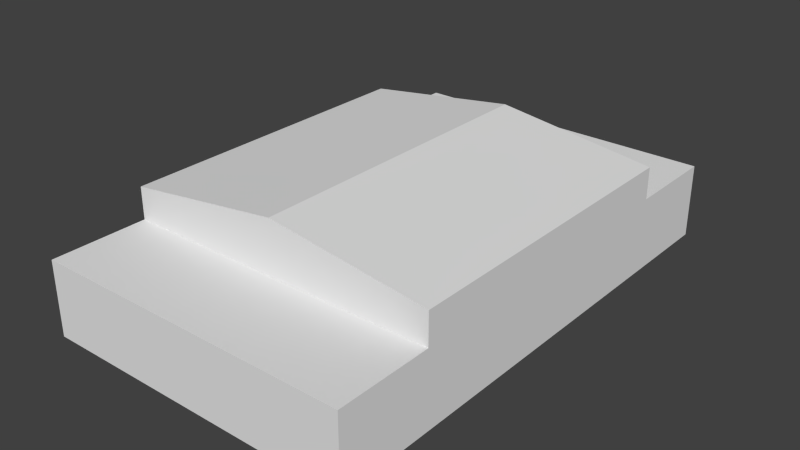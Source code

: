 # Source: ebbl_generic_hangar_01.blend  (saved by Blender 2.79.7; exported with 4.5.12 LTS)
import bpy
from mathutils import Matrix  # noqa: F401  (used for matrix-valued properties, if any)

bpy.ops.wm.read_factory_settings(use_empty=True)
scene = bpy.context.scene
scene.name = 'Scene'

# ---- collections
col_collection_1 = bpy.data.collections.new('Collection 1'); scene.collection.children.link(col_collection_1)
col_collection_10 = bpy.data.collections.new('Collection 10'); scene.collection.children.link(col_collection_10)
col_collection_10.hide_render = True
col_collection_10.hide_viewport = True
col_collection_11 = bpy.data.collections.new('Collection 11'); scene.collection.children.link(col_collection_11)
col_collection_11.hide_render = True
col_collection_11.hide_viewport = True

# ---- materials (node trees are filled in below, after node groups)
mat_material_001 = bpy.data.materials.new('Material.001')
mat_material_001.alpha_threshold = 0.0
mat_material_001.use_transparent_shadow = False
mat_material_001.preview_render_type = 'FLAT'
mat_material_001.roughness = 0.5
mat_material = bpy.data.materials.new('Material')
mat_material.alpha_threshold = 0.0
mat_material.use_transparent_shadow = False
mat_material.diffuse_color = (0.7991, 0.7991, 0.7991, 1.0)
mat_material.roughness = 0.5
mat_material.line_color = (0.0, 0.0, 0.0, 1.0)
mat_doors = bpy.data.materials.new('Doors')
mat_doors.alpha_threshold = 0.0
mat_doors.use_transparent_shadow = False
mat_doors.roughness = 0.5
mat_doors.line_color = (0.0, 0.0, 0.0, 1.0)
mat_metail = bpy.data.materials.new('Metail')
mat_metail.alpha_threshold = 0.0
mat_metail.use_transparent_shadow = False
mat_metail.preview_render_type = 'FLAT'
mat_metail.roughness = 0.5
mat_metail.line_color = (0.0, 0.0, 0.0, 1.0)
mat_rooftop = bpy.data.materials.new('RoofTop')
mat_rooftop.alpha_threshold = 0.0
mat_rooftop.use_transparent_shadow = False
mat_rooftop.preview_render_type = 'FLAT'
mat_rooftop.diffuse_color = (0.7991, 0.7991, 0.7991, 1.0)
mat_rooftop.roughness = 0.5
mat_rooftop.specular_intensity = 0.0
mat_rooftop.line_color = (0.0, 0.0, 0.0, 1.0)
mat_roofflat = bpy.data.materials.new('RoofFlat')
mat_roofflat.alpha_threshold = 0.0
mat_roofflat.use_transparent_shadow = False
mat_roofflat.preview_render_type = 'FLAT'
mat_roofflat.roughness = 0.5
mat_roofflat.line_color = (0.0, 0.0, 0.0, 1.0)
mat_mattex = bpy.data.materials.new('MatTex')
mat_mattex.alpha_threshold = 0.0
mat_mattex.use_transparent_shadow = False
mat_mattex.preview_render_type = 'FLAT'
mat_mattex.roughness = 0.5
mat_mattex.line_color = (0.0, 0.0, 0.0, 1.0)
mat_concrete = bpy.data.materials.new('Concrete')
mat_concrete.alpha_threshold = 0.0
mat_concrete.use_transparent_shadow = False
mat_concrete.preview_render_type = 'FLAT'
mat_concrete.roughness = 0.5
mat_concrete.line_color = (0.0, 0.0, 0.0, 1.0)
mat_roofflatborder = bpy.data.materials.new('RoofFlatBorder')
mat_roofflatborder.alpha_threshold = 0.0
mat_roofflatborder.use_transparent_shadow = False
mat_roofflatborder.preview_render_type = 'FLAT'
mat_roofflatborder.diffuse_color = (0.2051, 0.2195, 0.2307, 1.0)
mat_roofflatborder.roughness = 0.5
mat_roofflatborder.line_color = (0.0, 0.0, 0.0, 1.0)
mat_rooftopborder = bpy.data.materials.new('RoofTopBorder')
mat_rooftopborder.alpha_threshold = 0.0
mat_rooftopborder.use_transparent_shadow = False
mat_rooftopborder.preview_render_type = 'FLAT'
mat_rooftopborder.diffuse_color = (0.1089, 0.1089, 0.1089, 1.0)
mat_rooftopborder.roughness = 0.5
mat_rooftopborder.line_color = (0.0, 0.0, 0.0, 1.0)
mat_rooftopborder2 = bpy.data.materials.new('RoofTopBorder2')
mat_rooftopborder2.alpha_threshold = 0.0
mat_rooftopborder2.use_transparent_shadow = False
mat_rooftopborder2.preview_render_type = 'FLAT'
mat_rooftopborder2.diffuse_color = (0.07619, 0.05286, 0.04667, 1.0)
mat_rooftopborder2.roughness = 0.5
mat_rooftopborder2.line_color = (0.0, 0.0, 0.0, 1.0)
mat_topsideborder = bpy.data.materials.new('TopSideBorder')
mat_topsideborder.alpha_threshold = 0.0
mat_topsideborder.use_transparent_shadow = False
mat_topsideborder.preview_render_type = 'FLAT'
mat_topsideborder.diffuse_color = (0.1912, 0.2159, 0.2307, 1.0)
mat_topsideborder.roughness = 0.5
mat_topsideborder.line_color = (0.0, 0.0, 0.0, 1.0)

# ---- node groups
ng_auto_smooth = bpy.data.node_groups.new('Auto Smooth', 'GeometryNodeTree')
_s = ng_auto_smooth.interface.new_socket(name='Geometry', in_out='OUTPUT', socket_type='NodeSocketGeometry')
_s = ng_auto_smooth.interface.new_socket(name='Geometry', in_out='INPUT', socket_type='NodeSocketGeometry')
_s = ng_auto_smooth.interface.new_socket(name='Angle', in_out='INPUT', socket_type='NodeSocketFloat')
_s.subtype = 'ANGLE'
_s.min_value = 0.0
_s.max_value = 3.142
ng_auto_smooth.is_modifier = True
_N = ng_auto_smooth.nodes; _L = ng_auto_smooth.links
n0 = _N.new('NodeGroupOutput'); n0.name = 'Group Output'; n0.location = (480, -100)
n1 = _N.new('NodeGroupInput'); n1.name = 'Group Input'; n1.location = (-420, -300)
n2 = _N.new('NodeGroupInput'); n2.name = 'Group Input.001'; n2.location = (-60, -100)
n3 = _N.new('GeometryNodeSetShadeSmooth'); n3.name = 'Set Shade Smooth'; n3.location = (120, -100)
n3.domain = 'EDGE'
n4 = _N.new('GeometryNodeSetShadeSmooth'); n4.name = 'Set Shade Smooth.001'; n4.location = (300, -100)
n5 = _N.new('GeometryNodeInputMeshEdgeAngle'); n5.name = 'Edge Angle'; n5.location = (-420, -220)
n6 = _N.new('GeometryNodeInputEdgeSmooth'); n6.name = 'Is Edge Smooth'; n6.location = (-60, -160)
n7 = _N.new('GeometryNodeInputShadeSmooth'); n7.name = 'Is Face Smooth'; n7.location = (-240, -340)
n8 = _N.new('FunctionNodeBooleanMath'); n8.name = 'Boolean Math'; n8.location = (-60, -220)
n9 = _N.new('FunctionNodeCompare'); n9.name = 'Compare'; n9.location = (-240, -180)
n9.operation = 'LESS_EQUAL'
_L.new(n5.outputs[0], n9.inputs[0])
_L.new(n4.outputs[0], n0.inputs[0])
_L.new(n1.outputs[1], n9.inputs[1])
_L.new(n9.outputs[0], n8.inputs[0])
_L.new(n7.outputs[0], n8.inputs[1])
_L.new(n2.outputs[0], n3.inputs[0])
_L.new(n6.outputs[0], n3.inputs[1])
_L.new(n3.outputs[0], n4.inputs[0])
_L.new(n8.outputs[0], n3.inputs[2])
n0.is_active_output = True

# ---- material node trees

# ---- world
world_world = bpy.data.worlds.new('World'); scene.world = world_world
world_world.color = (0.05088, 0.05088, 0.05088)
world_world.use_sun_shadow = False
world_world.sun_shadow_jitter_overblur = 0.0
world_world.cycles.sampling_method = 'NONE'
world_world.cycles.sample_map_resolution = 256

# ---- meshes
me_cube = bpy.data.meshes.new('Cube')
me_cube.from_pydata([(15.0, 24.0, -1.0), (15.0, -24.0, -1.0), (-15.0, -24.0, -1.0), (-15.0, 24.0, -1.0), (15.0, 24.0, 6.0), (15.0, -24.0, 6.0), (-15.0, -24.0, 6.0), (-15.0, 24.0, 6.0), (14.6, 23.25, 5.251), (14.6, -23.25, 5.251), (-15.0, -15.0, -1.0), (-15.0, 15.0, -1.0), (15.0, 15.0, 6.0), (15.0, -15.0, 6.0), (-15.0, -15.0, 6.0), (-15.0, 15.0, 6.0), (-15.0, -15.0, 9.0), (15.0, -15.0, 9.0), (15.0, 15.0, 9.0), (-15.0, 15.0, 9.0), (3.815e-06, 24.0, -1.0), (-9.537e-07, -24.0, -1.0), (4.768e-06, 24.0, 6.0), (-6.676e-06, -24.0, 6.0), (9.537e-07, 15.0, 6.0), (-2.861e-06, -15.0, 6.0), (-2.861e-06, -15.0, 11.0), (9.537e-07, 15.0, 11.0), (15.0, -23.25, 5.251), (15.0, 23.25, 5.251), (15.0, -23.25, -1.0), (15.0, 23.25, -1.0), (14.6, 15.0, 5.251), (14.6, -15.0, 5.251), (14.6, 23.25, -1.0), (14.6, -23.25, -1.0), (14.6, 15.0, -1.0), (14.6, -15.0, -1.0), (15.0, -15.0, 5.251), (15.0, 15.0, 5.251), (13.0, 23.25, 5.251), (13.0, -23.25, 5.251), (13.0, 15.0, 5.251), (13.0, -15.0, 5.251), (13.0, 23.25, -1.0), (13.0, -23.25, -1.0), (13.0, 15.0, -1.0), (13.0, -15.0, -1.0)], [], [(21, 23, 6, 2), (22, 20, 3, 7), (22, 24, 12, 4), (25, 23, 5, 13), (28, 38, 13, 5), (30, 28, 5, 1), (32, 33, 37, 36), (6, 14, 10, 2), (14, 15, 11, 10), (15, 7, 3, 11), (25, 13, 17, 26), (24, 15, 19, 27), (15, 14, 16, 19), (13, 12, 18, 17), (27, 26, 17, 18), (1, 5, 23, 21), (4, 0, 20, 22), (7, 15, 24, 22), (14, 6, 23, 25), (14, 25, 26, 16), (12, 24, 27, 18), (19, 16, 26, 27), (4, 12, 39, 29), (29, 39, 32, 8), (35, 9, 28, 30), (9, 33, 38, 28), (0, 4, 29, 31), (39, 38, 33, 32), (12, 13, 38, 39), (34, 8, 40, 44), (31, 29, 8, 34), (43, 41, 45, 47), (46, 44, 40, 42), (45, 41, 9, 35), (8, 32, 42, 40), (46, 42, 32, 36), (37, 33, 43, 47), (41, 43, 33, 9)])
_uv = me_cube.uv_layers.new(name='UVMap')
_uv.uv.foreach_set('vector', [0.3607, 0.1733, 0.3607, 0.3, 0.08276, 0.3, 0.08276, 0.1733, 0.3607, 0.3, 0.3607, 0.1733, 0.6387, 0.1733, 0.6387, 0.3, 0.2886, 0.3174, 0.2886, 0.4842, 0.5665, 0.4842, 0.5665, 0.3174, 0.2885, 0.4842, 0.2885, 0.3174, 0.5665, 0.3174, 0.5665, 0.4842, 0.8916, 0.209, 0.8916, 0.3204, 0.9212, 0.3204, 0.9212, 0.1776, 0.978, 0.01973, 0.978, 0.117, 0.9651, 0.1299, 0.9652, 0.01987, 0.7786, 0.1257, 0.2227, 0.1257, 0.2227, 0.009883, 0.7786, 0.009881, 0.4758, 0.3, 0.6387, 0.3, 0.6387, 0.1733, 0.4758, 0.1733, 0.01058, 0.3, 0.5536, 0.3, 0.5536, 0.1733, 0.01058, 0.1733, 0.5536, 0.3, 0.7165, 0.3, 0.7165, 0.1733, 0.5536, 0.1733, 0.01058, 0.1733, 0.4627, 0.1733, 0.4627, 0.2352, 0.01058, 0.2766, 0.01059, 0.1733, 0.4627, 0.1733, 0.4627, 0.2352, 0.01059, 0.2766, 0.991, 0.3204, 0.991, 0.8763, 0.9223, 0.8763, 0.9223, 0.3204, 0.9899, 0.3204, 0.9899, 0.8763, 0.9212, 0.8763, 0.9212, 0.3204, 0.566, 0.7825, 0.01009, 0.7825, 0.01009, 0.502, 0.566, 0.502, 0.6387, 0.1733, 0.6387, 0.3, 0.3607, 0.3, 0.3607, 0.1733, 0.08276, 0.3, 0.08276, 0.1733, 0.3607, 0.1733, 0.3607, 0.3, 0.01058, 0.3174, 0.01058, 0.4842, 0.2886, 0.4842, 0.2886, 0.3174, 0.01058, 0.4842, 0.01058, 0.3174, 0.2885, 0.3174, 0.2885, 0.4842, 0.4627, 0.1733, 0.01058, 0.1733, 0.01058, 0.2766, 0.4627, 0.2352, 0.4627, 0.1733, 0.01059, 0.1733, 0.01059, 0.2766, 0.4627, 0.2352, 0.5665, 0.502, 0.01058, 0.502, 0.01058, 0.7825, 0.5665, 0.7825, 0.9212, 0.9284, 0.9212, 0.8763, 0.8916, 0.8763, 0.8916, 0.8984, 0.8916, 0.8984, 0.8916, 0.8763, 0.8775, 0.8763, 0.8775, 0.9, 0.9907, 0.02058, 0.9907, 0.1178, 0.978, 0.117, 0.978, 0.01973, 0.8775, 0.2087, 0.8775, 0.3204, 0.8916, 0.3204, 0.8916, 0.209, 0.03664, 0.01987, 0.03664, 0.1299, 0.02176, 0.1161, 0.02176, 0.0197, 0.8927, 0.8763, 0.8927, 0.3204, 0.9223, 0.3204, 0.9223, 0.8763, 0.9212, 0.8763, 0.9212, 0.3204, 0.8916, 0.3204, 0.8916, 0.8763, 0.9924, 0.1402, 0.9924, 0.256, 0.9628, 0.256, 0.9628, 0.1402, 0.9936, 0.01766, 0.9936, 0.1148, 0.9809, 0.1138, 0.9809, 0.01668, 0.1931, 0.1257, 0.04017, 0.1257, 0.04017, 0.009883, 0.1931, 0.009883, 0.8082, 0.009881, 0.9611, 0.00988, 0.9611, 0.1257, 0.8082, 0.1257, 0.04017, 0.009883, 0.04017, 0.1257, 0.01058, 0.1257, 0.01058, 0.009883, 0.9611, 0.1553, 0.8082, 0.1553, 0.8082, 0.1257, 0.9611, 0.1257, 0.8082, 0.009881, 0.8082, 0.1257, 0.7786, 0.1257, 0.7786, 0.009881, 0.2227, 0.009883, 0.2227, 0.1257, 0.1931, 0.1257, 0.1931, 0.009883, 0.04017, 0.1257, 0.1931, 0.1257, 0.1931, 0.1553, 0.04017, 0.1553])
me_cube.materials.append(mat_material_001)
me_cube.use_remesh_preserve_volume = False
me_cube.use_remesh_preserve_attributes = False
me_cube.use_mirror_vertex_groups = False
me_cube.update()
me_cube_001 = bpy.data.meshes.new('Cube.001')
me_cube_001.from_pydata([(15.0, 24.0, -1.0), (15.0, -24.0, -1.0), (-15.0, -24.0, -1.0), (-15.0, 24.0, -1.0), (15.0, 24.0, 4.0), (15.0, -24.0, 4.0), (-15.0, -24.0, 4.0), (-15.0, 24.0, 4.0), (15.0, 15.0, -1.0), (15.0, -15.0, -1.0), (-15.0, -15.0, -1.0), (-15.0, 15.0, -1.0), (15.0, 15.0, 4.0), (15.0, -15.0, 4.0), (-15.0, -15.0, 4.0), (-15.0, 15.0, 4.0), (-15.0, -15.0, 8.0), (15.0, -15.0, 8.0), (15.0, 15.0, 8.0), (-15.0, 15.0, 8.0)], [], [(1, 5, 6, 2), (4, 0, 3, 7), (7, 15, 12, 4), (14, 6, 5, 13), (8, 0, 4, 12), (12, 13, 9, 8), (13, 5, 1, 9), (6, 14, 10, 2), (14, 15, 11, 10), (15, 7, 3, 11), (14, 13, 17, 16), (12, 15, 19, 18), (15, 14, 16, 19), (13, 12, 18, 17), (19, 16, 17, 18)])
me_cube_001.materials.append(mat_material)
me_cube_001.use_remesh_preserve_volume = False
me_cube_001.use_remesh_preserve_attributes = False
me_cube_001.use_mirror_vertex_groups = False
me_cube_001.update()
me_cube_005 = bpy.data.meshes.new('Cube.005')
me_cube_005.from_pydata([(14.6, 15.0, 5.251), (14.6, -15.0, 5.251), (14.6, 15.0, -1.0), (14.6, -15.0, -1.0), (14.6, -1.907e-06, -1.0), (14.6, -2.67e-05, 5.251), (14.6, -3.75, -1.0), (14.6, -7.5, -1.0), (14.6, -11.25, -1.0), (14.6, -3.75, 5.251), (14.6, -7.5, 5.251), (14.6, -11.25, 5.251), (14.6, 3.75, -1.0), (14.6, 7.5, -1.0), (14.6, 11.25, -1.0), (14.6, 3.75, 5.251), (14.6, 7.5, 5.251), (14.6, 11.25, 5.251)], [], [(15, 5, 4, 12), (5, 9, 6, 4), (10, 11, 8, 7), (9, 10, 7, 6), (11, 1, 3, 8), (0, 17, 14, 2), (17, 16, 13, 14), (16, 15, 12, 13)])
_uv = me_cube_005.uv_layers.new(name='UVMap')
_uv.uv.foreach_set('vector', [0.6346, 0.6632, 0.5133, 0.6613, 0.51, 0.3348, 0.6317, 0.3312, 0.5133, 0.6613, 0.3962, 0.6592, 0.393, 0.3382, 0.51, 0.3348, 0.2827, 0.6572, 0.1733, 0.6547, 0.1705, 0.3452, 0.2788, 0.3423, 0.3962, 0.6592, 0.2827, 0.6572, 0.2788, 0.3423, 0.393, 0.3382, 0.1733, 0.6547, 0.06654, 0.6521, 0.06389, 0.3476, 0.1705, 0.3452, 0.9933, 0.6693, 0.8896, 0.667, 0.8874, 0.3239, 0.9906, 0.3213, 0.8896, 0.667, 0.7604, 0.6655, 0.7571, 0.328, 0.8874, 0.3239, 0.7604, 0.6655, 0.6346, 0.6632, 0.6317, 0.3312, 0.7571, 0.328])
me_cube_005.materials.append(mat_doors)
me_cube_005.use_remesh_preserve_volume = False
me_cube_005.use_remesh_preserve_attributes = False
me_cube_005.use_mirror_vertex_groups = False
me_cube_005.update()
me_cube_004 = bpy.data.meshes.new('Cube.004')
me_cube_004.from_pydata([(15.0, 24.0, -1.0), (15.0, -24.0, -1.0), (-15.0, -24.0, -1.0), (-15.0, 24.0, -1.0), (15.0, 24.0, 6.0), (15.0, -24.0, 6.0), (-15.0, -24.0, 6.0), (-15.0, 24.0, 6.0), (14.6, 23.25, 5.251), (14.6, -23.25, 5.251), (-15.0, -15.0, -1.0), (-15.0, 15.0, -1.0), (15.0, 15.0, 6.0), (15.0, -15.0, 6.0), (-15.0, -15.0, 6.0), (-15.0, 15.0, 6.0), (-15.0, -15.0, 9.0), (15.0, -15.0, 9.0), (15.0, 15.0, 9.0), (-15.0, 15.0, 9.0), (3.815e-06, 24.0, -1.0), (-9.537e-07, -24.0, -1.0), (4.768e-06, 24.0, 6.0), (-6.676e-06, -24.0, 6.0), (9.537e-07, 15.0, 6.0), (-2.861e-06, -15.0, 6.0), (-2.861e-06, -15.0, 11.0), (9.537e-07, 15.0, 11.0), (15.0, -23.25, 5.251), (15.0, 23.25, 5.251), (15.0, -23.25, -1.0), (15.0, 23.25, -1.0), (14.6, 15.0, 5.251), (14.6, -15.0, 5.251), (14.6, 23.25, -1.0), (14.6, -23.25, -1.0), (14.6, 15.0, -1.0), (14.6, -15.0, -1.0), (15.0, -15.0, 5.251), (15.0, 15.0, 5.251), (13.0, 23.25, 5.251), (13.0, -23.25, 5.251), (13.0, 15.0, 5.251), (13.0, -15.0, 5.251), (13.0, 23.25, -1.0), (13.0, -23.25, -1.0), (13.0, 15.0, -1.0), (13.0, -15.0, -1.0), (-6.485e-06, -23.75, 6.0), (14.75, -23.75, 6.0), (14.75, -15.25, 6.0), (-3.187e-06, -15.25, 6.0), (-14.75, -15.25, 6.0), (-14.75, -23.75, 6.0), (1.216e-06, 15.25, 6.0), (14.75, 15.25, 6.0), (14.75, 23.75, 6.0), (4.673e-06, 23.75, 6.0), (-14.75, 23.75, 6.0), (-14.75, 15.25, 6.0), (-6.485e-06, -23.75, 5.85), (14.75, -23.75, 5.85), (14.75, -15.25, 5.85), (-3.187e-06, -15.25, 5.85), (-14.75, -15.25, 5.85), (-14.75, -23.75, 5.85), (1.216e-06, 15.25, 5.85), (14.75, 15.25, 5.85), (14.75, 23.75, 5.85), (4.673e-06, 23.75, 5.85), (-14.75, 23.75, 5.85), (-14.75, 15.25, 5.85), (-2.535e-06, -14.75, 11.0), (14.75, -14.75, 9.0), (14.75, 14.75, 9.0), (6.914e-07, 14.75, 11.0), (-14.75, 14.75, 9.0), (-14.75, -14.75, 9.0), (0.248, -15.0, 10.97), (0.248, 24.0, -1.0), (0.248, -24.0, -1.0), (0.248, 24.0, 6.0), (0.248, -24.0, 6.0), (0.248, 15.0, 6.0), (0.248, -15.0, 6.0), (0.248, 15.0, 10.97), (0.248, -23.75, 6.0), (0.248, -15.25, 6.0), (0.248, 15.25, 6.0), (0.248, 23.75, 6.0), (0.248, -23.75, 5.85), (0.248, -15.25, 5.85), (0.248, 15.25, 5.85), (0.248, 23.75, 5.85), (0.248, -14.75, 10.97), (0.248, 14.75, 10.97), (-0.2481, 15.25, 6.0), (-0.248, 23.75, 6.0), (-0.2481, -23.75, 6.0), (-0.2481, -15.25, 6.0), (-0.2481, -24.0, 6.0), (-0.248, 24.0, 6.0), (-0.2481, -24.0, -1.0), (-0.248, 24.0, -1.0), (-0.2481, -14.75, 10.97), (-0.2481, 14.75, 10.97), (-0.2481, -15.0, 10.97), (-0.2481, 15.0, 10.97), (-0.2481, -15.0, 6.0), (-0.2481, 15.0, 6.0), (-0.2481, 15.25, 5.85), (-0.248, 23.75, 5.85), (-0.2481, -23.75, 5.85), (-0.2481, -15.25, 5.85), (15.0, -15.0, 6.25), (-15.0, -15.0, 6.25), (-15.0, 15.0, 6.25), (15.0, 15.0, 6.25), (-2.827e-06, -15.0, 6.25), (9.872e-07, 15.0, 6.25), (0.248, -15.0, 6.25), (0.248, 15.0, 6.25), (-0.2481, -15.0, 6.25), (-0.2481, 15.0, 6.25), (0.248, 15.0, 10.54), (0.248, -15.0, 10.54), (9.567e-07, 15.0, 10.57), (-2.858e-06, -15.0, 10.57), (15.0, 15.0, 8.75), (-15.0, 15.0, 8.75), (-15.0, -15.0, 8.75), (15.0, -15.0, 8.75), (-0.2481, 15.0, 10.54), (-0.2481, -15.0, 10.54)], [], [(102, 100, 6, 2), (101, 103, 3, 7), (28, 38, 13, 5), (30, 28, 5, 1), (6, 14, 10, 2), (14, 15, 11, 10), (15, 7, 3, 11), (125, 131, 17, 78), (132, 129, 19, 107), (129, 130, 16, 19), (131, 128, 18, 17), (80, 82, 23, 21), (81, 79, 20, 22), (133, 127, 26, 106), (124, 126, 27, 85), (4, 12, 39, 29), (29, 39, 32, 8), (35, 9, 28, 30), (9, 33, 38, 28), (0, 4, 29, 31), (39, 38, 33, 32), (12, 13, 38, 39), (34, 8, 40, 44), (31, 29, 8, 34), (43, 41, 45, 47), (46, 44, 40, 42), (45, 41, 9, 35), (8, 32, 42, 40), (46, 42, 32, 36), (37, 33, 43, 47), (41, 43, 33, 9), (82, 5, 49, 86), (5, 13, 50, 49), (84, 25, 51, 87), (108, 14, 52, 99), (14, 6, 53, 52), (100, 23, 48, 98), (71, 70, 58, 59), (62, 61, 49, 50), (83, 12, 55, 88), (12, 4, 56, 55), (81, 22, 57, 89), (101, 7, 58, 97), (7, 15, 59, 58), (109, 24, 54, 96), (65, 64, 52, 53), (92, 66, 54, 88), (113, 64, 65, 112), (90, 61, 62, 91), (111, 70, 71, 110), (92, 67, 68, 93), (68, 67, 55, 56), (112, 65, 53, 98), (110, 71, 59, 96), (91, 62, 50, 87), (93, 68, 56, 89), (113, 63, 51, 99), (90, 60, 48, 86), (111, 69, 57, 97), (78, 17, 73, 94), (17, 18, 74, 73), (85, 27, 75, 95), (107, 19, 76, 105), (19, 16, 77, 76), (106, 26, 72, 104), (94, 73, 74, 95), (105, 76, 77, 104), (127, 125, 78, 26), (1, 5, 82, 80), (4, 0, 79, 81), (128, 124, 85, 18), (23, 82, 86, 48), (13, 84, 87, 50), (24, 83, 88, 54), (4, 81, 89, 56), (67, 92, 88, 55), (60, 90, 91, 63), (66, 92, 93, 69), (63, 91, 87, 51), (69, 93, 89, 57), (61, 90, 86, 49), (26, 78, 94, 72), (18, 85, 95, 74), (72, 94, 95, 75), (64, 113, 99, 52), (126, 132, 107, 27), (21, 23, 100, 102), (60, 112, 98, 48), (6, 100, 98, 53), (16, 106, 104, 77), (69, 111, 110, 66), (25, 108, 99, 51), (22, 20, 103, 101), (15, 109, 96, 59), (22, 101, 97, 57), (70, 111, 97, 58), (27, 107, 105, 75), (130, 133, 106, 16), (63, 113, 112, 60), (66, 110, 96, 54), (75, 105, 104, 72), (84, 13, 114, 120), (109, 15, 116, 123), (15, 14, 115, 116), (13, 12, 117, 114), (108, 25, 118, 122), (83, 24, 119, 121), (25, 84, 120, 118), (12, 83, 121, 117), (24, 109, 123, 119), (14, 108, 122, 115), (114, 117, 128, 131), (123, 116, 129, 132), (115, 122, 133, 130), (117, 121, 124, 128), (121, 119, 126, 124), (118, 120, 125, 127), (119, 123, 132, 126), (120, 114, 131, 125), (122, 118, 127, 133), (116, 115, 130, 129)])
me_cube_004.polygons.foreach_set('material_index', [3, 3, 3, 3, 3, 3, 3, 6, 6, 0, 3, 3, 3, 6, 6, 3, 3, 3, 3, 3, 3, 3, 3, 3, 4, 4, 3, 3, 3, 3, 3, 5, 5, 5, 5, 5, 5, 5, 5, 5, 5, 5, 5, 5, 5, 5, 5, 2, 2, 2, 2, 5, 5, 5, 5, 5, 5, 5, 5, 6, 6, 6, 6, 6, 6, 1, 1, 6, 3, 3, 6, 5, 5, 5, 5, 5, 2, 2, 5, 5, 5, 6, 6, 7, 5, 6, 3, 5, 5, 6, 2, 5, 3, 5, 5, 5, 6, 6, 2, 5, 7, 6, 6, 0, 3, 6, 6, 6, 6, 6, 6, 3, 0, 0, 0, 0, 0, 0, 0, 0, 0])
_uv = me_cube_004.uv_layers.new(name='UVMap')
_uv.uv.foreach_set('vector', [0.5334, 0.7094, 0.5385, 0.8485, 0.6833, 0.8554, 0.6785, 0.7138, 0.5385, 0.8485, 0.5334, 0.7094, 0.6785, 0.7138, 0.6833, 0.8554, 0.03387, 0.6548, 0.3093, 0.6616, 0.3089, 0.6866, 0.008511, 0.6792, 0.1683, 0.6578, 0.2914, 0.6603, 0.3059, 0.6868, 0.168, 0.684, 0.8427, 0.8634, 0.7321, 0.8588, 0.727, 0.7141, 0.8384, 0.7168, 0.7321, 0.8588, 0.362, 0.8414, 0.3564, 0.7042, 0.727, 0.7141, 0.362, 0.8414, 0.245, 0.8364, 0.2374, 0.7005, 0.3564, 0.7042, 0.0, 0.0, 0.0, 0.0, 0.0, 0.0, 0.0, 0.0, 0.0, 0.0, 0.0, 0.0, 0.0, 0.0, 0.0, 0.0, 0.0, 0.0, 0.0, 0.0, 0.0, 0.0, 0.0, 0.0, 0.03647, 0.7915, 0.9594, 0.8305, 0.9604, 0.8682, 0.03816, 0.8248, 0.2436, 0.7013, 0.2488, 0.8348, 0.3936, 0.8417, 0.3884, 0.705, 0.2488, 0.8348, 0.2436, 0.7013, 0.3884, 0.705, 0.3936, 0.8417, 0.0, 0.0, 0.0, 0.0, 0.0, 0.0, 0.0, 0.0, 0.0, 0.0, 0.0, 0.0, 0.0, 0.0, 0.0, 0.0, 0.6453, 0.6944, 0.3449, 0.6867, 0.3453, 0.6617, 0.6207, 0.6687, 0.6207, 0.6687, 0.3453, 0.6617, 0.3449, 0.6867, 0.6453, 0.6944, 0.1683, 0.6578, 0.2914, 0.6603, 0.2914, 0.6603, 0.1683, 0.6578, 0.03387, 0.6548, 0.3093, 0.6616, 0.3093, 0.6616, 0.03387, 0.6548, 0.4888, 0.6897, 0.3509, 0.687, 0.3659, 0.661, 0.4891, 0.6635, 0.956, 0.6694, 0.03165, 0.6532, 0.03165, 0.6532, 0.956, 0.6694, 0.9564, 0.7172, 0.0314, 0.6916, 0.03165, 0.6532, 0.956, 0.6694, 0.4891, 0.6635, 0.3659, 0.661, 0.3659, 0.661, 0.4891, 0.6635, 0.4891, 0.6635, 0.3659, 0.661, 0.3659, 0.661, 0.4891, 0.6635, 0.0, 0.0, 0.0, 0.0, 0.0, 0.0, 0.0, 0.0, 0.0, 0.0, 0.0, 0.0, 0.0, 0.0, 0.0, 0.0, 0.1683, 0.6578, 0.2914, 0.6603, 0.2914, 0.6603, 0.1683, 0.6578, 0.6453, 0.6944, 0.3449, 0.6867, 0.3453, 0.6617, 0.6207, 0.6687, 0.2621, 0.6594, 0.3708, 0.6613, 0.3706, 0.6881, 0.2619, 0.6844, 0.2619, 0.6844, 0.3706, 0.6881, 0.3708, 0.6613, 0.2621, 0.6594, 0.03387, 0.6548, 0.3093, 0.6616, 0.3089, 0.6866, 0.03387, 0.6792, 0.0, 0.0, 0.0, 0.0, 0.0, 0.0, 0.0, 0.0, 0.0, 0.0, 0.0, 0.0, 0.0, 0.0, 0.0, 0.0, 0.0, 0.0, 0.0, 0.0, 0.0, 0.0, 0.0, 0.0, 0.0, 0.0, 0.0, 0.0, 0.0, 0.0, 0.0, 0.0, 0.0, 0.0, 0.0, 0.0, 0.0, 0.0, 0.0, 0.0, 0.0, 0.0, 0.0, 0.0, 0.0, 0.0, 0.0, 0.0, 0.0, 0.0, 0.0, 0.0, 0.0, 0.0, 0.0, 0.0, 0.0, 0.0, 0.0, 0.0, 0.0, 0.0, 0.0, 0.0, 0.0, 0.0, 0.0, 0.0, 0.0, 0.0, 0.0, 0.0, 0.0, 0.0, 0.0, 0.0, 0.0, 0.0, 0.0, 0.0, 0.0, 0.0, 0.0, 0.0, 0.0, 0.0, 0.0, 0.0, 0.0, 0.0, 0.0, 0.0, 0.0, 0.0, 0.0, 0.0, 0.0, 0.0, 0.0, 0.0, 0.0, 0.0, 0.0, 0.0, 0.0, 0.0, 0.0, 0.0, 0.0, 0.0, 0.0, 0.0, 0.0, 0.0, 0.0, 0.0, 0.0, 0.0, 0.0, 0.0, 0.0, 0.0, 0.0, 0.0, 0.0, 0.0, 0.0, 0.0, 0.0, 0.0, 0.0, 0.0, 0.0, 0.0, 0.0, 0.0, 0.0, 0.0, 0.0, 0.0, 0.0, 0.0, 0.0, 0.0, 0.0, 0.0, 0.0, 0.0, 0.0, 0.0, 0.0, 0.0, 0.0, 0.0, 0.0, 0.0, 0.0, 0.0, 0.0, 0.0, 0.0, 0.0, 0.0, 0.0, 0.0, 0.0, 0.0, 0.0, 0.0, 0.0, 0.0, 0.0, 0.0, 0.0, 0.0, 0.0, 0.0, 0.0, 0.0, 0.0, 0.0, 0.0, 0.0, 0.0, 0.0, 0.0, 0.0, 0.0, 0.0, 0.0, 0.0, 0.0, 0.0, 0.0, 0.0, 0.0, 0.0, 0.0, 0.0, 0.0, 0.0, 0.0, 0.0, 0.0, 0.0, 0.0, 0.0, 0.0, 0.0, 0.0, 0.0, 0.0, 0.0, 0.0, 0.0, 0.0, 0.0, 0.0, 0.0, 0.0, 0.0, 0.0, 0.0, 0.0, 0.0, 0.0, 0.0, 0.0, 0.0, 0.0, 0.0, 0.0, 0.0, 0.0, 0.0, 0.0, 0.0, 0.0, 0.0, 0.0, 0.0, 0.0, 0.0, 0.0, 0.0, 0.0, 0.0, 0.0, 0.0, 0.0, 0.0, 0.0, 0.0, 0.0, 0.0, 0.0, 0.0, 0.0, 0.0, 0.0, 0.0, 0.0, 0.0, 0.0, 0.0, 0.0, 0.0, 0.0, 0.0, 0.0, 0.0, 0.0, 0.0, 0.0, 0.0, 0.0, 0.0, 0.0, 0.0, 0.0, 0.0, 0.0, 0.0, 0.0, 0.0, 0.0, 0.0, 0.0, 0.0, 0.0, 0.0, 0.0, 0.0, 0.0, 0.0, 0.0, 0.09876, 0.6976, 0.104, 0.828, 0.2488, 0.8348, 0.2436, 0.7013, 0.104, 0.828, 0.09876, 0.6976, 0.2436, 0.7013, 0.2488, 0.8348, 0.0, 0.0, 0.0, 0.0, 0.0, 0.0, 0.0, 0.0, 0.0, 0.0, 0.0, 0.0, 0.0, 0.0, 0.0, 0.0, 0.0, 0.0, 0.0, 0.0, 0.0, 0.0, 0.0, 0.0, 0.0, 0.0, 0.0, 0.0, 0.0, 0.0, 0.0, 0.0, 0.0, 0.0, 0.0, 0.0, 0.0, 0.0, 0.0, 0.0, 0.0, 0.0, 0.0, 0.0, 0.0, 0.0, 0.0, 0.0, 0.0, 0.0, 0.0, 0.0, 0.0, 0.0, 0.0, 0.0, 0.0, 0.0, 0.0, 0.0, 0.0, 0.0, 0.0, 0.0, 0.0, 0.0, 0.0, 0.0, 0.0, 0.0, 0.0, 0.0, 0.0, 0.0, 0.0, 0.0, 0.0, 0.0, 0.0, 0.0, 0.0, 0.0, 0.0, 0.0, 0.0, 0.0, 0.0, 0.0, 0.0, 0.0, 0.0, 0.0, 0.0, 0.0, 0.0, 0.0, 0.0, 0.0, 0.0, 0.0, 0.0, 0.0, 0.0, 0.0, 0.0, 0.0, 0.0, 0.0, 0.0, 0.0, 0.0, 0.0, 0.0, 0.0, 0.0, 0.0, 0.0, 0.0, 0.0, 0.0, 0.0, 0.0, 0.0, 0.0, 0.0, 0.0, 0.0, 0.0, 0.3884, 0.705, 0.3936, 0.8417, 0.5385, 0.8485, 0.5334, 0.7094, 0.0, 0.0, 0.0, 0.0, 0.0, 0.0, 0.0, 0.0, 0.0, 0.0, 0.0, 0.0, 0.0, 0.0, 0.0, 0.0, 0.0, 0.0, 0.0, 0.0, 0.0, 0.0, 0.0, 0.0, 0.0, 0.0, 0.0, 0.0, 0.0, 0.0, 0.0, 0.0, 0.0, 0.0, 0.0, 0.0, 0.0, 0.0, 0.0, 0.0, 0.3936, 0.8417, 0.3884, 0.705, 0.5334, 0.7094, 0.5385, 0.8485, 0.0, 0.0, 0.0, 0.0, 0.0, 0.0, 0.0, 0.0, 0.0, 0.0, 0.0, 0.0, 0.0, 0.0, 0.0, 0.0, 0.0, 0.0, 0.0, 0.0, 0.0, 0.0, 0.0, 0.0, 0.0, 0.0, 0.0, 0.0, 0.0, 0.0, 0.0, 0.0, 0.0, 0.0, 0.0, 0.0, 0.0, 0.0, 0.0, 0.0, 0.0, 0.0, 0.0, 0.0, 0.0, 0.0, 0.0, 0.0, 0.0, 0.0, 0.0, 0.0, 0.0, 0.0, 0.0, 0.0, 0.0, 0.0, 0.0, 0.0, 0.0, 0.0, 0.0, 0.0, 0.0, 0.0, 0.0, 0.0, 0.0, 0.0, 0.0, 0.0, 0.0, 0.0, 0.0, 0.0, 0.0, 0.0, 0.0, 0.0, 0.0, 0.0, 0.0, 0.0, 0.0, 0.0, 0.0, 0.0, 0.0314, 0.6916, 0.9564, 0.7172, 0.9584, 0.7927, 0.03478, 0.7582, 0.0, 0.0, 0.0, 0.0, 0.0, 0.0, 0.0, 0.0, 0.0, 0.0, 0.0, 0.0, 0.0, 0.0, 0.0, 0.0, 0.0, 0.0, 0.0, 0.0, 0.0, 0.0, 0.0, 0.0, 0.0, 0.0, 0.0, 0.0, 0.0, 0.0, 0.0, 0.0, 0.0, 0.0, 0.0, 0.0, 0.0, 0.0, 0.0, 0.0, 0.0, 0.0, 0.0, 0.0, 0.0, 0.0, 0.0, 0.0, 0.03478, 0.7582, 0.9584, 0.7927, 0.9594, 0.8305, 0.03647, 0.7915, 0.592, 0.7266, 0.2834, 0.751, 0.2857, 0.8033, 0.596, 0.8163, 0.2834, 0.751, 0.592, 0.7266, 0.596, 0.8163, 0.2857, 0.8033, 0.2834, 0.751, 0.592, 0.7266, 0.596, 0.8163, 0.2857, 0.8033, 0.0, 0.0, 0.0, 0.0, 0.0, 0.0, 0.0, 0.0, 0.0, 0.0, 0.0, 0.0, 0.0, 0.0, 0.0, 0.0, 0.0, 0.0, 0.0, 0.0, 0.0, 0.0, 0.0, 0.0, 0.592, 0.7266, 0.2834, 0.751, 0.2857, 0.8033, 0.596, 0.8163, 0.0, 0.0, 0.0, 0.0, 0.0, 0.0, 0.0, 0.0, 0.0, 0.0, 0.0, 0.0, 0.0, 0.0, 0.0, 0.0])
me_cube_004.materials.append(mat_metail)
me_cube_004.materials.append(mat_rooftop)
me_cube_004.materials.append(mat_roofflat)
me_cube_004.materials.append(mat_mattex)
me_cube_004.materials.append(mat_concrete)
me_cube_004.materials.append(mat_roofflatborder)
me_cube_004.materials.append(mat_rooftopborder)
me_cube_004.materials.append(mat_rooftopborder2)
me_cube_004.materials.append(mat_topsideborder)
me_cube_004.use_remesh_preserve_volume = False
me_cube_004.use_remesh_preserve_attributes = False
me_cube_004.use_mirror_vertex_groups = False
me_cube_004.update()

# ---- objects
ob_cube = bpy.data.objects.new('Cube', me_cube)
ob_cube_001 = bpy.data.objects.new('Cube.001', me_cube_001)
ob_cube_002 = bpy.data.objects.new('Cube.002', me_cube_005)
ob_hangartb = bpy.data.objects.new('HangarTB', me_cube_004)

# ---- transforms, parenting, visibility, modifiers, constraints
ob_cube.location = (0.0, 0.0, 1.0)
ob_cube.rotation_euler = (6.514e-16, 1.49e-08, -3.142)
ob_cube.lock_rotations_4d = False
ob_cube.empty_display_type = 'ARROWS'
ob_cube.lineart.crease_threshold = 0.0
ob_cube_001.location = (0.0, 0.0, 1.0)
ob_cube_001.lock_rotations_4d = False
ob_cube_001.empty_display_type = 'ARROWS'
ob_cube_001.lineart.crease_threshold = 0.0
_m = ob_cube_001.modifiers.new('Auto Smooth', 'NODES')
_m.node_group = ng_auto_smooth
_gi = [s.identifier for s in ng_auto_smooth.interface.items_tree if s.item_type == 'SOCKET' and s.in_out == 'INPUT']
_m[_gi[1]] = 0.01745  # Angle
ob_cube_002.location = (0.0, 0.0, 1.0)
ob_cube_002.rotation_euler = (6.514e-16, 1.49e-08, -3.142)
ob_cube_002.lock_rotations_4d = False
ob_cube_002.empty_display_type = 'ARROWS'
ob_cube_002.lineart.crease_threshold = 0.0
ob_hangartb.location = (0.0, 0.0, 1.0)
ob_hangartb.rotation_euler = (6.514e-16, 1.49e-08, -3.142)
ob_hangartb.lock_rotations_4d = False
ob_hangartb.empty_display_type = 'ARROWS'
ob_hangartb.lineart.crease_threshold = 0.0

# ---- collection membership
col_collection_1.objects.link(ob_cube)
col_collection_10.objects.link(ob_cube_001)
col_collection_11.objects.link(ob_cube_002)
col_collection_11.objects.link(ob_hangartb)

# ---- scene / render settings (as saved in the file)
scene.frame_start = 1; scene.frame_end = 250; scene.frame_set(0)
scene.render.engine = 'BLENDER_EEVEE_NEXT'
scene.render.image_settings.color_mode = 'RGB'
scene.render.image_settings.compression = 90
scene.render.resolution_percentage = 50
scene.render.dither_intensity = 0.0
scene.render.use_bake_selected_to_active = True
scene.render.bake_margin = 8
scene.render.bake_bias = 0.1
scene.cycles.use_denoising = False
scene.cycles.samples = 10
scene.cycles.sampling_pattern = 'TABULATED_SOBOL'
scene.cycles.light_sampling_threshold = 0.0
scene.cycles.use_adaptive_sampling = False
scene.cycles.use_light_tree = False
scene.cycles.blur_glossy = 0.0
scene.cycles.volume_bounces = 1
scene.cycles.pixel_filter_type = 'GAUSSIAN'
scene.cycles.sample_clamp_indirect = 0.0
scene.view_settings.view_transform = 'Standard'
bpy.context.view_layer.update()

# ---- added for rendering (the .blend has no active camera and no usable light): camera, sun
cam_auto = bpy.data.cameras.new('AutoCamera')
cam_auto.lens = 50.0
cam_auto.sensor_width = 36.0
cam_auto.clip_end = 1000.0
ob_auto_camera = bpy.data.objects.new('AutoCamera', cam_auto)
scene.collection.objects.link(ob_auto_camera)
ob_auto_camera.location = (53.7348, -64.4818, 48.4878)
ob_auto_camera.rotation_euler = (1.09748, -7.21219e-08, 0.694738)
scene.camera = ob_auto_camera
light_auto_sun = bpy.data.lights.new('AutoSun', 'SUN')
light_auto_sun.energy = 3.0
light_auto_sun.angle = 0.0523599
ob_auto_sun = bpy.data.objects.new('AutoSun', light_auto_sun)
scene.collection.objects.link(ob_auto_sun)
ob_auto_sun.rotation_euler = (0.872665, 0.174533, 0.523599)
bpy.context.view_layer.update()
